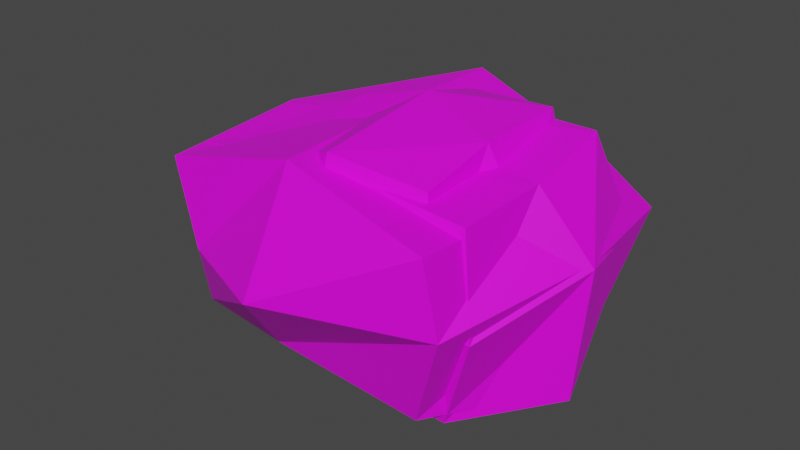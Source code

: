 # Source: rocks.blend  (saved by Blender 3.5.10; exported with 4.5.12 LTS)
import bpy
from mathutils import Matrix  # noqa: F401  (used for matrix-valued properties, if any)

bpy.ops.wm.read_factory_settings(use_empty=True)
scene = bpy.context.scene
scene.name = 'Scene'

# ---- collections
col_rocks = bpy.data.collections.new('Rocks'); scene.collection.children.link(col_rocks)

# ---- images (referenced by path relative to the original .blend; pixels are not part of the script)
import os
ASSET_DIR = os.environ.get("B2B_ASSET_DIR", "")  # directory of the original .blend (textures are referenced by path, not embedded)
HERE = os.path.dirname(os.path.abspath(__file__))  # packed textures are extracted next to this script under _unpacked/

def load_image(name, relpath, width, height, colorspace="sRGB"):
    """Load a texture the original file referenced (path relative to the .blend, or extracted next to this script)."""
    p = next((c for c in (os.path.join(HERE, relpath), os.path.join(ASSET_DIR, relpath)) if relpath and os.path.exists(c)), "")
    if p:
        img = bpy.data.images.load(p, check_existing=True)
        img.name = name
    else:  # same state as the original file: an image datablock whose file is absent (Cycles renders it pink)
        img = bpy.data.images.new(name, width, height)
        img.source = "FILE"
        img.filepath = "//" + (relpath or name)
    img.colorspace_settings.name = colorspace
    return img
img_rock_texture_png_001 = load_image('rock_texture.png.001', 'rock_texture.png', 1024, 1024, 'sRGB')

# ---- materials (node trees are filled in below, after node groups)
mat_rockmaterial = bpy.data.materials.new('RockMaterial')
mat_rockmaterial.alpha_threshold = 0.0
mat_rockmaterial.use_transparent_shadow = False
mat_rockmaterial.roughness = 0.5
mat_rockmaterial.line_color = (0.0, 0.0, 0.0, 1.0)

# ---- material node trees
mat_rockmaterial.use_nodes = True; mat_rockmaterial.node_tree.nodes.clear()
_N = mat_rockmaterial.node_tree.nodes; _L = mat_rockmaterial.node_tree.links
n0 = _N.new('ShaderNodeOutputMaterial'); n0.name = 'Material Output'; n0.location = (300, 300)
n1 = _N.new('ShaderNodeBsdfPrincipled'); n1.name = 'Principled BSDF'; n1.location = (-36, 292)
n1.distribution = 'GGX'
n1.subsurface_method = 'RANDOM_WALK_SKIN'
n1.inputs[3].default_value = 1.45
n1.inputs[27].default_value = (0.0, 0.0, 0.0, 1.0)
n1.inputs[28].default_value = 1.0
n2 = _N.new('ShaderNodeTexImage'); n2.name = 'Image Texture'; n2.location = (-452, 108)
n2.image = img_rock_texture_png_001
_L.new(n1.outputs[0], n0.inputs[0])
_L.new(n2.outputs[0], n1.inputs[0])
n0.is_active_output = True

# ---- world
world_world = bpy.data.worlds.new('World'); scene.world = world_world
world_world.use_nodes = True; world_world.node_tree.nodes.clear()
_N = world_world.node_tree.nodes; _L = world_world.node_tree.links
n0 = _N.new('ShaderNodeOutputWorld'); n0.name = 'World Output'; n0.location = (300, 300)
n1 = _N.new('ShaderNodeBackground'); n1.name = 'Background'; n1.location = (10, 300)
n1.inputs[0].default_value = (0.05088, 0.05088, 0.05088, 1.0)
_L.new(n1.outputs[0], n0.inputs[0])
n0.is_active_output = True
world_world.color = (0.05088, 0.05088, 0.05088)
world_world.use_sun_shadow = False
world_world.sun_shadow_jitter_overblur = 0.0

# ---- meshes
me_rock1mesh = bpy.data.meshes.new('Rock1Mesh')
me_rock1mesh.from_pydata([(0.852, 0.6458, -0.4907), (0.01666, 0.8001, -0.6135), (1.082, 0.8196, 0.06964), (-0.01989, 1.084, -0.03241), (-0.8029, 0.6119, -0.6511), (-1.165, 0.0531, -0.8845), (-1.234, 0.6949, -0.1182), (-1.501, -0.01709, -0.01049), (-1.08, -0.4494, -0.5692), (-0.298, -0.6047, -0.6514), (-0.7996, -0.6783, -0.09696), (-0.05762, -0.9034, 0.04401), (0.7656, -0.5978, -0.712), (1.211, 0.01717, -0.6922), (1.018, -0.7281, -0.02663), (1.283, 0.0448, 0.1908), (0.04118, 0.06328, -0.8022), (0.8919, 0.6361, 0.7203), (-0.3233, 0.8425, 0.6247), (-0.8839, 0.6578, 0.3735), (0.9532, -0.05057, 0.6442), (-0.2046, 0.1716, 0.6856), (-1.079, 0.1408, 0.5583), (0.9351, -0.6798, 0.6185), (0.02788, -0.6663, 0.6821), (-1.204, -0.505, 0.4556)], [], [(0, 1, 3, 2), (1, 4, 6, 3), (2, 3, 18, 17), (3, 6, 19, 18), (4, 5, 7, 6), (5, 8, 10, 7), (6, 7, 22, 19), (7, 10, 25, 22), (8, 9, 11, 10), (9, 12, 14, 11), (10, 11, 24, 25), (11, 14, 23, 24), (12, 13, 15, 14), (13, 0, 2, 15), (14, 15, 20, 23), (15, 2, 17, 20), (12, 9, 16, 13), (9, 8, 5, 16), (13, 16, 1, 0), (16, 5, 4, 1), (17, 18, 21, 20), (18, 19, 22, 21), (20, 21, 24, 23), (21, 22, 25, 24)])
_uv = me_rock1mesh.uv_layers.new(name='UVMap')
_uv.uv.foreach_set('vector', [0.0, 0.0, 1.0, 0.0, 1.0, 1.0, 0.0, 1.0, 0.0, 0.0, 1.0, 0.0, 1.0, 1.0, 0.0, 1.0, 0.0, 0.0, 1.0, 0.0, 1.0, 1.0, 0.0, 1.0, 0.0, 0.0, 1.0, 0.0, 1.0, 1.0, 0.0, 1.0, 0.0, 0.0, 1.0, 0.0, 1.0, 1.0, 0.0, 1.0, 0.0, 0.0, 1.0, 0.0, 1.0, 1.0, 0.0, 1.0, 0.0, 0.0, 1.0, 0.0, 1.0, 1.0, 0.0, 1.0, 0.0, 0.0, 1.0, 0.0, 1.0, 1.0, 0.0, 1.0, 0.0, 0.0, 1.0, 0.0, 1.0, 1.0, 0.0, 1.0, 0.0, 0.0, 1.0, 0.0, 1.0, 1.0, 0.0, 1.0, 0.0, 0.0, 1.0, 0.0, 1.0, 1.0, 0.0, 1.0, 0.0, 0.0, 1.0, 0.0, 1.0, 1.0, 0.0, 1.0, 0.0, 0.0, 1.0, 0.0, 1.0, 1.0, 0.0, 1.0, 0.0, 0.0, 1.0, 0.0, 1.0, 1.0, 0.0, 1.0, 0.0, 0.0, 1.0, 0.0, 1.0, 1.0, 0.0, 1.0, 0.0, 0.0, 1.0, 0.0, 1.0, 1.0, 0.0, 1.0, 0.0, 0.0, 1.0, 0.0, 1.0, 1.0, 0.0, 1.0, 0.0, 0.0, 1.0, 0.0, 1.0, 1.0, 0.0, 1.0, 0.0, 0.0, 1.0, 0.0, 1.0, 1.0, 0.0, 1.0, 0.0, 0.0, 1.0, 0.0, 1.0, 1.0, 0.0, 1.0, 0.0, 0.0, 1.0, 0.0, 1.0, 1.0, 0.0, 1.0, 0.0, 0.0, 1.0, 0.0, 1.0, 1.0, 0.0, 1.0, 0.0, 0.0, 1.0, 0.0, 1.0, 1.0, 0.0, 1.0, 0.0, 0.0, 1.0, 0.0, 1.0, 1.0, 0.0, 1.0])
me_rock1mesh.materials.append(mat_rockmaterial)
me_rock1mesh.update()
me_rock2mesh = bpy.data.meshes.new('Rock2Mesh')
me_rock2mesh.from_pydata([(0.8159, 0.8501, -0.6004), (-0.02201, 1.178, -0.5312), (1.035, 1.165, 0.07108), (-0.02969, 1.439, -0.1711), (-0.8395, 0.8665, -0.647), (-1.258, 0.1345, -0.8344), (-1.246, 0.9219, -0.1993), (-1.538, -0.02162, -0.003412), (-1.121, -0.647, -0.591), (-0.3652, -0.7787, -0.5441), (-0.9097, -0.8915, -0.0489), (-0.1015, -1.272, 0.04997), (0.7071, -0.7807, -0.6166), (1.132, 0.0518, -0.6841), (0.9964, -0.9696, 0.09781), (1.263, 0.06599, 0.2147), (-0.0053, 0.1155, -0.7639), (0.8549, 0.7805, 0.5107), (-0.3388, 1.209, 0.6781), (-0.8958, 0.9104, 0.3653), (0.9356, -0.1505, 0.5261), (-0.2714, 0.273, 0.7107), (-1.163, 0.2135, 0.5374), (0.9127, -0.9964, 0.5739), (-0.1659, -0.8255, 0.7321), (-1.266, -0.7233, 0.4164)], [], [(0, 1, 3, 2), (1, 4, 6, 3), (2, 3, 18, 17), (3, 6, 19, 18), (4, 5, 7, 6), (5, 8, 10, 7), (6, 7, 22, 19), (7, 10, 25, 22), (8, 9, 11, 10), (9, 12, 14, 11), (10, 11, 24, 25), (11, 14, 23, 24), (12, 13, 15, 14), (13, 0, 2, 15), (14, 15, 20, 23), (15, 2, 17, 20), (12, 9, 16, 13), (9, 8, 5, 16), (13, 16, 1, 0), (16, 5, 4, 1), (17, 18, 21, 20), (18, 19, 22, 21), (20, 21, 24, 23), (21, 22, 25, 24)])
_uv = me_rock2mesh.uv_layers.new(name='UVMap')
_uv.uv.foreach_set('vector', [0.0, 0.0, 1.0, 0.0, 1.0, 1.0, 0.0, 1.0, 0.0, 0.0, 1.0, 0.0, 1.0, 1.0, 0.0, 1.0, 0.0, 0.0, 1.0, 0.0, 1.0, 1.0, 0.0, 1.0, 0.0, 0.0, 1.0, 0.0, 1.0, 1.0, 0.0, 1.0, 0.0, 0.0, 1.0, 0.0, 1.0, 1.0, 0.0, 1.0, 0.0, 0.0, 1.0, 0.0, 1.0, 1.0, 0.0, 1.0, 0.0, 0.0, 1.0, 0.0, 1.0, 1.0, 0.0, 1.0, 0.0, 0.0, 1.0, 0.0, 1.0, 1.0, 0.0, 1.0, 0.0, 0.0, 1.0, 0.0, 1.0, 1.0, 0.0, 1.0, 0.0, 0.0, 1.0, 0.0, 1.0, 1.0, 0.0, 1.0, 0.0, 0.0, 1.0, 0.0, 1.0, 1.0, 0.0, 1.0, 0.0, 0.0, 1.0, 0.0, 1.0, 1.0, 0.0, 1.0, 0.0, 0.0, 1.0, 0.0, 1.0, 1.0, 0.0, 1.0, 0.0, 0.0, 1.0, 0.0, 1.0, 1.0, 0.0, 1.0, 0.0, 0.0, 1.0, 0.0, 1.0, 1.0, 0.0, 1.0, 0.0, 0.0, 1.0, 0.0, 1.0, 1.0, 0.0, 1.0, 0.0, 0.0, 1.0, 0.0, 1.0, 1.0, 0.0, 1.0, 0.0, 0.0, 1.0, 0.0, 1.0, 1.0, 0.0, 1.0, 0.0, 0.0, 1.0, 0.0, 1.0, 1.0, 0.0, 1.0, 0.0, 0.0, 1.0, 0.0, 1.0, 1.0, 0.0, 1.0, 0.0, 0.0, 1.0, 0.0, 1.0, 1.0, 0.0, 1.0, 0.0, 0.0, 1.0, 0.0, 1.0, 1.0, 0.0, 1.0, 0.0, 0.0, 1.0, 0.0, 1.0, 1.0, 0.0, 1.0, 0.0, 0.0, 1.0, 0.0, 1.0, 1.0, 0.0, 1.0])
me_rock2mesh.materials.append(mat_rockmaterial)
me_rock2mesh.update()
me_rock3mesh = bpy.data.meshes.new('Rock3Mesh')
me_rock3mesh.from_pydata([(0.5376, 0.6748, -0.4563), (0.005093, 0.7821, -0.5342), (0.6518, 0.8073, 0.1131), (0.009456, 1.14, -0.0263), (-0.453, 0.6902, -0.6365), (-0.7035, 0.05828, -0.8003), (-0.7062, 0.7923, -0.1084), (-0.894, -0.00749, 0.1077), (-0.6051, -0.3924, -0.4669), (-0.1509, -0.5486, -0.6174), (-0.4938, -0.6558, -0.08394), (-0.01484, -0.843, 0.0394), (0.5365, -0.5255, -0.6291), (0.7629, 0.04634, -0.6475), (0.6842, -0.6346, -0.004057), (0.8089, 0.03426, 0.3139), (0.05456, 0.09614, -0.7333), (0.5709, 0.664, 0.7784), (-0.1746, 0.8883, 0.6577), (-0.494, 0.6877, 0.502), (0.6196, -0.05773, 0.796), (-0.03124, 0.2332, 0.8645), (-0.5803, 0.2085, 0.7), (0.6385, -0.6105, 0.701), (0.01145, -0.698, 0.7859), (-0.626, -0.3445, 0.4997)], [], [(0, 1, 3, 2), (1, 4, 6, 3), (2, 3, 18, 17), (3, 6, 19, 18), (4, 5, 7, 6), (5, 8, 10, 7), (6, 7, 22, 19), (7, 10, 25, 22), (8, 9, 11, 10), (9, 12, 14, 11), (10, 11, 24, 25), (11, 14, 23, 24), (12, 13, 15, 14), (13, 0, 2, 15), (14, 15, 20, 23), (15, 2, 17, 20), (12, 9, 16, 13), (9, 8, 5, 16), (13, 16, 1, 0), (16, 5, 4, 1), (17, 18, 21, 20), (18, 19, 22, 21), (20, 21, 24, 23), (21, 22, 25, 24)])
_uv = me_rock3mesh.uv_layers.new(name='UVMap')
_uv.uv.foreach_set('vector', [0.0, 0.0, 1.0, 0.0, 1.0, 1.0, 0.0, 1.0, 0.0, 0.0, 1.0, 0.0, 1.0, 1.0, 0.0, 1.0, 0.0, 0.0, 1.0, 0.0, 1.0, 1.0, 0.0, 1.0, 0.0, 0.0, 1.0, 0.0, 1.0, 1.0, 0.0, 1.0, 0.0, 0.0, 1.0, 0.0, 1.0, 1.0, 0.0, 1.0, 0.0, 0.0, 1.0, 0.0, 1.0, 1.0, 0.0, 1.0, 0.0, 0.0, 1.0, 0.0, 1.0, 1.0, 0.0, 1.0, 0.0, 0.0, 1.0, 0.0, 1.0, 1.0, 0.0, 1.0, 0.0, 0.0, 1.0, 0.0, 1.0, 1.0, 0.0, 1.0, 0.0, 0.0, 1.0, 0.0, 1.0, 1.0, 0.0, 1.0, 0.0, 0.0, 1.0, 0.0, 1.0, 1.0, 0.0, 1.0, 0.0, 0.0, 1.0, 0.0, 1.0, 1.0, 0.0, 1.0, 0.0, 0.0, 1.0, 0.0, 1.0, 1.0, 0.0, 1.0, 0.0, 0.0, 1.0, 0.0, 1.0, 1.0, 0.0, 1.0, 0.0, 0.0, 1.0, 0.0, 1.0, 1.0, 0.0, 1.0, 0.0, 0.0, 1.0, 0.0, 1.0, 1.0, 0.0, 1.0, 0.0, 0.0, 1.0, 0.0, 1.0, 1.0, 0.0, 1.0, 0.0, 0.0, 1.0, 0.0, 1.0, 1.0, 0.0, 1.0, 0.0, 0.0, 1.0, 0.0, 1.0, 1.0, 0.0, 1.0, 0.0, 0.0, 1.0, 0.0, 1.0, 1.0, 0.0, 1.0, 0.0, 0.0, 1.0, 0.0, 1.0, 1.0, 0.0, 1.0, 0.0, 0.0, 1.0, 0.0, 1.0, 1.0, 0.0, 1.0, 0.0, 0.0, 1.0, 0.0, 1.0, 1.0, 0.0, 1.0, 0.0, 0.0, 1.0, 0.0, 1.0, 1.0, 0.0, 1.0])
me_rock3mesh.materials.append(mat_rockmaterial)
me_rock3mesh.update()

# ---- objects
ob_rock1 = bpy.data.objects.new('Rock1', me_rock1mesh)
ob_rock2 = bpy.data.objects.new('Rock2', me_rock2mesh)
ob_rock3 = bpy.data.objects.new('Rock3', me_rock3mesh)

# ---- transforms, parenting, visibility, modifiers, constraints
ob_rock1.location = (0.0, 0.0, 0.0)
ob_rock2.location = (0.0, 0.0, 0.0)
ob_rock3.location = (0.0, 0.0, 0.0)

# ---- collection membership
col_rocks.objects.link(ob_rock1)
col_rocks.objects.link(ob_rock2)
col_rocks.objects.link(ob_rock3)

# ---- scene / render settings (as saved in the file)
scene.frame_start = 1; scene.frame_end = 250; scene.frame_set(1)
scene.render.engine = 'BLENDER_EEVEE_NEXT'
scene.cycles.sampling_pattern = 'TABULATED_SOBOL'
scene.view_settings.view_transform = 'Filmic'
bpy.context.view_layer.update()

# ---- added for rendering (the .blend has no active camera and no usable light): camera, sun
cam_auto = bpy.data.cameras.new('AutoCamera')
cam_auto.lens = 50.0
cam_auto.sensor_width = 36.0
cam_auto.clip_end = 1000.0
ob_auto_camera = bpy.data.objects.new('AutoCamera', cam_auto)
scene.collection.objects.link(ob_auto_camera)
ob_auto_camera.location = (3.8376, -4.67428, 3.16184)
ob_auto_camera.rotation_euler = (1.09748, -7.21219e-08, 0.694738)
scene.camera = ob_auto_camera
light_auto_sun = bpy.data.lights.new('AutoSun', 'SUN')
light_auto_sun.energy = 3.0
light_auto_sun.angle = 0.0523599
ob_auto_sun = bpy.data.objects.new('AutoSun', light_auto_sun)
scene.collection.objects.link(ob_auto_sun)
ob_auto_sun.rotation_euler = (0.872665, 0.174533, 0.523599)
bpy.context.view_layer.update()
